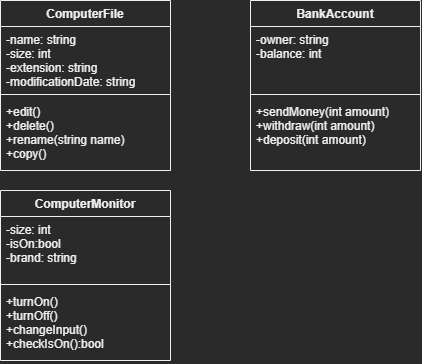

The diagram above was exported from draw.io. Its source (the exported page's mxGraphModel, read from the mxfile embedded in the PNG):
<mxGraphModel dx="790" dy="441" grid="1" gridSize="10" guides="1" tooltips="1" connect="1" arrows="1" fold="1" page="1" pageScale="1" pageWidth="827" pageHeight="1169" math="0" shadow="0">
  <root>
    <mxCell id="0" />
    <mxCell id="1" parent="0" />
    <mxCell id="-Zuv57RV9PAVeG946Ozt-1" value="ComputerFile" style="swimlane;fontStyle=1;align=center;verticalAlign=top;childLayout=stackLayout;horizontal=1;startSize=26;horizontalStack=0;resizeParent=1;resizeParentMax=0;resizeLast=0;collapsible=1;marginBottom=0;" vertex="1" parent="1">
      <mxGeometry x="60" y="50" width="170" height="170" as="geometry" />
    </mxCell>
    <mxCell id="-Zuv57RV9PAVeG946Ozt-2" value="-name: string&#10;-size: int&#10;-extension: string&#10;-modificationDate: string" style="text;strokeColor=none;fillColor=none;align=left;verticalAlign=top;spacingLeft=4;spacingRight=4;overflow=hidden;rotatable=0;points=[[0,0.5],[1,0.5]];portConstraint=eastwest;" vertex="1" parent="-Zuv57RV9PAVeG946Ozt-1">
      <mxGeometry y="26" width="170" height="64" as="geometry" />
    </mxCell>
    <mxCell id="-Zuv57RV9PAVeG946Ozt-3" value="" style="line;strokeWidth=1;fillColor=none;align=left;verticalAlign=middle;spacingTop=-1;spacingLeft=3;spacingRight=3;rotatable=0;labelPosition=right;points=[];portConstraint=eastwest;strokeColor=inherit;" vertex="1" parent="-Zuv57RV9PAVeG946Ozt-1">
      <mxGeometry y="90" width="170" height="8" as="geometry" />
    </mxCell>
    <mxCell id="-Zuv57RV9PAVeG946Ozt-4" value="+edit()&#10;+delete()&#10;+rename(string name)&#10;+copy()" style="text;strokeColor=none;fillColor=none;align=left;verticalAlign=top;spacingLeft=4;spacingRight=4;overflow=hidden;rotatable=0;points=[[0,0.5],[1,0.5]];portConstraint=eastwest;" vertex="1" parent="-Zuv57RV9PAVeG946Ozt-1">
      <mxGeometry y="98" width="170" height="72" as="geometry" />
    </mxCell>
    <mxCell id="-Zuv57RV9PAVeG946Ozt-5" value="BankAccount" style="swimlane;fontStyle=1;align=center;verticalAlign=top;childLayout=stackLayout;horizontal=1;startSize=26;horizontalStack=0;resizeParent=1;resizeParentMax=0;resizeLast=0;collapsible=1;marginBottom=0;" vertex="1" parent="1">
      <mxGeometry x="310" y="50" width="170" height="170" as="geometry" />
    </mxCell>
    <mxCell id="-Zuv57RV9PAVeG946Ozt-6" value="-owner: string&#10;-balance: int&#10;" style="text;strokeColor=none;fillColor=none;align=left;verticalAlign=top;spacingLeft=4;spacingRight=4;overflow=hidden;rotatable=0;points=[[0,0.5],[1,0.5]];portConstraint=eastwest;" vertex="1" parent="-Zuv57RV9PAVeG946Ozt-5">
      <mxGeometry y="26" width="170" height="64" as="geometry" />
    </mxCell>
    <mxCell id="-Zuv57RV9PAVeG946Ozt-7" value="" style="line;strokeWidth=1;fillColor=none;align=left;verticalAlign=middle;spacingTop=-1;spacingLeft=3;spacingRight=3;rotatable=0;labelPosition=right;points=[];portConstraint=eastwest;strokeColor=inherit;" vertex="1" parent="-Zuv57RV9PAVeG946Ozt-5">
      <mxGeometry y="90" width="170" height="8" as="geometry" />
    </mxCell>
    <mxCell id="-Zuv57RV9PAVeG946Ozt-8" value="+sendMoney(int amount)&#10;+withdraw(int amount)&#10;+deposit(int amount)" style="text;strokeColor=none;fillColor=none;align=left;verticalAlign=top;spacingLeft=4;spacingRight=4;overflow=hidden;rotatable=0;points=[[0,0.5],[1,0.5]];portConstraint=eastwest;" vertex="1" parent="-Zuv57RV9PAVeG946Ozt-5">
      <mxGeometry y="98" width="170" height="72" as="geometry" />
    </mxCell>
    <mxCell id="-Zuv57RV9PAVeG946Ozt-9" value="ComputerMonitor" style="swimlane;fontStyle=1;align=center;verticalAlign=top;childLayout=stackLayout;horizontal=1;startSize=26;horizontalStack=0;resizeParent=1;resizeParentMax=0;resizeLast=0;collapsible=1;marginBottom=0;" vertex="1" parent="1">
      <mxGeometry x="60" y="240" width="170" height="170" as="geometry" />
    </mxCell>
    <mxCell id="-Zuv57RV9PAVeG946Ozt-10" value="-size: int&#10;-isOn:bool&#10;-brand: string" style="text;strokeColor=none;fillColor=none;align=left;verticalAlign=top;spacingLeft=4;spacingRight=4;overflow=hidden;rotatable=0;points=[[0,0.5],[1,0.5]];portConstraint=eastwest;" vertex="1" parent="-Zuv57RV9PAVeG946Ozt-9">
      <mxGeometry y="26" width="170" height="64" as="geometry" />
    </mxCell>
    <mxCell id="-Zuv57RV9PAVeG946Ozt-11" value="" style="line;strokeWidth=1;fillColor=none;align=left;verticalAlign=middle;spacingTop=-1;spacingLeft=3;spacingRight=3;rotatable=0;labelPosition=right;points=[];portConstraint=eastwest;strokeColor=inherit;" vertex="1" parent="-Zuv57RV9PAVeG946Ozt-9">
      <mxGeometry y="90" width="170" height="8" as="geometry" />
    </mxCell>
    <mxCell id="-Zuv57RV9PAVeG946Ozt-12" value="+turnOn()&#10;+turnOff()&#10;+changeInput()&#10;+checkIsOn():bool" style="text;strokeColor=none;fillColor=none;align=left;verticalAlign=top;spacingLeft=4;spacingRight=4;overflow=hidden;rotatable=0;points=[[0,0.5],[1,0.5]];portConstraint=eastwest;" vertex="1" parent="-Zuv57RV9PAVeG946Ozt-9">
      <mxGeometry y="98" width="170" height="72" as="geometry" />
    </mxCell>
  </root>
</mxGraphModel>